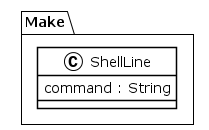

The diagram above was rendered by PlantUML. Its source (embedded in the PNG):
@startuml
!theme plain
package Make {
class ShellLine {
	 command : String
}
}
@enduml